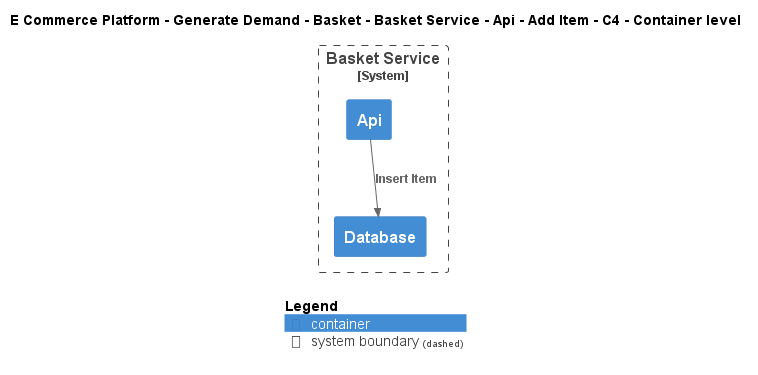

The diagram above was rendered by PlantUML. Its source (embedded in the PNG):
@startuml
!include ..\..\..\..\..\..\..\..\..\.c4s\C4_Container.puml

AddElementTag("c4interflow:lifecycle:new", $bgColor=green, $fontColor=#ffffff, $borderColor=green, $shadowing="False")
AddElementTag("c4interflow:lifecycle:changed", $bgColor=orange, $fontColor=#ffffff, $borderColor=orange, $shadowing="False")
AddElementTag("c4interflow:lifecycle:removed", $bgColor=red, $fontColor=#ffffff, $borderColor=red, $shadowing="False")

AddRelTag("c4interflow:lifecycle:new", $textColor=green, $lineColor=green)
AddRelTag("c4interflow:lifecycle:changed", $textColor=orange, $lineColor=orange)
AddRelTag("c4interflow:lifecycle:removed", $textColor=red, $lineColor=red)

SHOW_PERSON_PORTRAIT()
LAYOUT_TOP_DOWN()

skinparam linetype polyline

title E Commerce Platform - Generate Demand - Basket - Basket Service - Api - Add Item - C4 - Container level


System_Boundary(ECommercePlatform.GenerateDemand.Basket.SoftwareSystems.BasketService, "Basket Service") {
    Container(ECommercePlatform.GenerateDemand.Basket.SoftwareSystems.BasketService.Containers.Api, "Api", "", "")
    Container(ECommercePlatform.GenerateDemand.Basket.SoftwareSystems.BasketService.Containers.Database, "Database", "", "")
}

Rel(ECommercePlatform.GenerateDemand.Basket.SoftwareSystems.BasketService.Containers.Api, ECommercePlatform.GenerateDemand.Basket.SoftwareSystems.BasketService.Containers.Database, "Insert Item")


SHOW_LEGEND()
@enduml